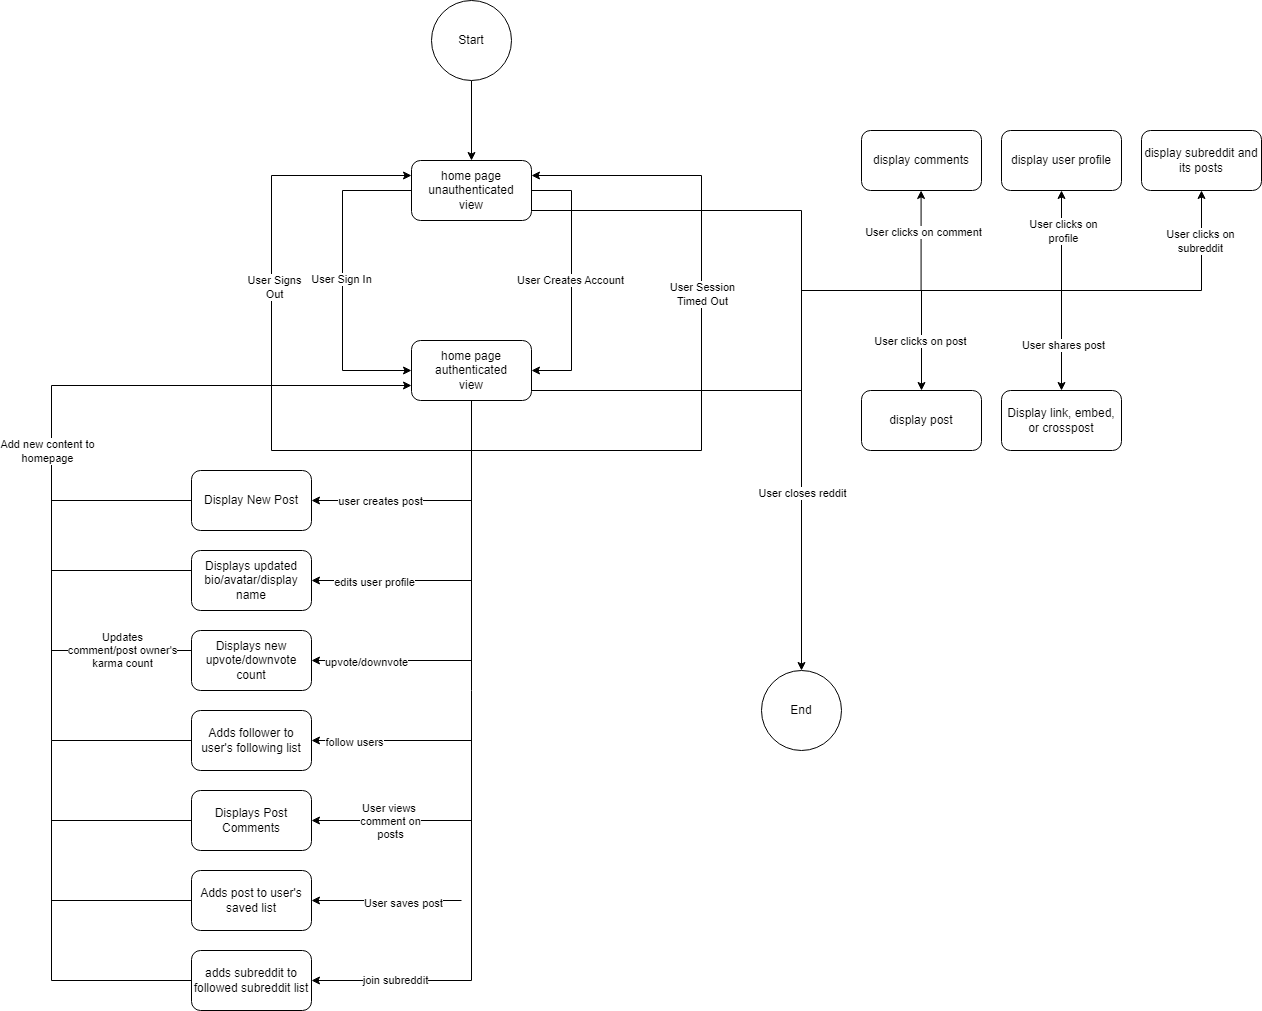

The diagram above was exported from draw.io. Its source (the exported page's mxGraphModel, read from the mxfile embedded in the PNG):
<mxGraphModel dx="2074" dy="1098" grid="1" gridSize="10" guides="1" tooltips="1" connect="1" arrows="1" fold="1" page="1" pageScale="1" pageWidth="850" pageHeight="1100" math="0" shadow="0">
  <root>
    <mxCell id="0" />
    <mxCell id="1" parent="0" />
    <mxCell id="DYjRSG7dZO9QqmpYjaJ--3" value="home page&lt;br&gt;unauthenticated&lt;br&gt;view" style="rounded=1;whiteSpace=wrap;html=1;" parent="1" vertex="1">
      <mxGeometry x="790" y="190" width="120" height="60" as="geometry" />
    </mxCell>
    <mxCell id="DYjRSG7dZO9QqmpYjaJ--4" value="home page&lt;br&gt;authenticated&lt;br&gt;view" style="rounded=1;whiteSpace=wrap;html=1;" parent="1" vertex="1">
      <mxGeometry x="790" y="370" width="120" height="60" as="geometry" />
    </mxCell>
    <mxCell id="yNywsCioUGCw-sRKEEFj-2" value="Display New Post" style="rounded=1;whiteSpace=wrap;html=1;" parent="1" vertex="1">
      <mxGeometry x="570" y="500" width="120" height="60" as="geometry" />
    </mxCell>
    <mxCell id="yNywsCioUGCw-sRKEEFj-3" value="display comments" style="rounded=1;whiteSpace=wrap;html=1;" parent="1" vertex="1">
      <mxGeometry x="1240" y="160" width="120" height="60" as="geometry" />
    </mxCell>
    <mxCell id="LhJ5N_HxBhuURAeKqDLw-1" value="Displays Post&lt;br&gt;Comments" style="rounded=1;whiteSpace=wrap;html=1;" parent="1" vertex="1">
      <mxGeometry x="570" y="820" width="120" height="60" as="geometry" />
    </mxCell>
    <mxCell id="yNywsCioUGCw-sRKEEFj-13" value="display user profile" style="rounded=1;whiteSpace=wrap;html=1;" parent="1" vertex="1">
      <mxGeometry x="1380" y="160" width="120" height="60" as="geometry" />
    </mxCell>
    <mxCell id="yNywsCioUGCw-sRKEEFj-4" value="display post" style="rounded=1;whiteSpace=wrap;html=1;" parent="1" vertex="1">
      <mxGeometry x="1240" y="420" width="120" height="60" as="geometry" />
    </mxCell>
    <mxCell id="nsi18I9Dg6AynPFIies2-1" style="edgeStyle=orthogonalEdgeStyle;rounded=0;orthogonalLoop=1;jettySize=auto;html=1;exitX=0;exitY=0.5;exitDx=0;exitDy=0;entryX=0;entryY=0.5;entryDx=0;entryDy=0;" parent="1" target="DYjRSG7dZO9QqmpYjaJ--4" edge="1">
      <mxGeometry relative="1" as="geometry">
        <mxPoint x="720" y="460" as="targetPoint" />
        <mxPoint x="790" y="220" as="sourcePoint" />
        <Array as="points">
          <mxPoint x="721" y="220" />
          <mxPoint x="721" y="400" />
        </Array>
      </mxGeometry>
    </mxCell>
    <mxCell id="nsi18I9Dg6AynPFIies2-3" value="User Sign In" style="edgeLabel;html=1;align=center;verticalAlign=middle;resizable=0;points=[];" parent="nsi18I9Dg6AynPFIies2-1" vertex="1" connectable="0">
      <mxGeometry x="-0.02" y="-2" relative="1" as="geometry">
        <mxPoint y="1" as="offset" />
      </mxGeometry>
    </mxCell>
    <mxCell id="7n9N5WvfRKlLm_DAS6j4-1" value="" style="endArrow=classic;html=1;rounded=0;entryX=0;entryY=0.25;entryDx=0;entryDy=0;" parent="1" target="DYjRSG7dZO9QqmpYjaJ--3" edge="1">
      <mxGeometry width="50" height="50" relative="1" as="geometry">
        <mxPoint x="850" y="480" as="sourcePoint" />
        <mxPoint x="640" y="80" as="targetPoint" />
        <Array as="points">
          <mxPoint x="650" y="480" />
          <mxPoint x="650" y="205" />
        </Array>
      </mxGeometry>
    </mxCell>
    <mxCell id="7n9N5WvfRKlLm_DAS6j4-2" value="User Signs&lt;br&gt;Out" style="edgeLabel;html=1;align=center;verticalAlign=middle;resizable=0;points=[];" parent="7n9N5WvfRKlLm_DAS6j4-1" vertex="1" connectable="0">
      <mxGeometry x="0.183" y="-2" relative="1" as="geometry">
        <mxPoint as="offset" />
      </mxGeometry>
    </mxCell>
    <mxCell id="7n9N5WvfRKlLm_DAS6j4-6" value="" style="edgeStyle=orthogonalEdgeStyle;rounded=0;orthogonalLoop=1;jettySize=auto;html=1;entryX=0;entryY=0.75;entryDx=0;entryDy=0;" parent="1" source="yNywsCioUGCw-sRKEEFj-14" target="DYjRSG7dZO9QqmpYjaJ--4" edge="1">
      <mxGeometry relative="1" as="geometry">
        <mxPoint x="440" y="410" as="targetPoint" />
        <Array as="points">
          <mxPoint x="430" y="770" />
          <mxPoint x="430" y="415" />
        </Array>
      </mxGeometry>
    </mxCell>
    <mxCell id="7n9N5WvfRKlLm_DAS6j4-7" value="Add new content to&lt;br&gt;homepage" style="edgeLabel;html=1;align=center;verticalAlign=middle;resizable=0;points=[];" parent="7n9N5WvfRKlLm_DAS6j4-6" vertex="1" connectable="0">
      <mxGeometry x="-0.2523" y="4" relative="1" as="geometry">
        <mxPoint x="-1" y="-110" as="offset" />
      </mxGeometry>
    </mxCell>
    <mxCell id="yNywsCioUGCw-sRKEEFj-14" value="Adds follower to user's following list" style="rounded=1;whiteSpace=wrap;html=1;" parent="1" vertex="1">
      <mxGeometry x="570" y="740" width="120" height="60" as="geometry" />
    </mxCell>
    <mxCell id="yNywsCioUGCw-sRKEEFj-10" style="edgeStyle=orthogonalEdgeStyle;rounded=0;orthogonalLoop=1;jettySize=auto;html=1;exitX=0.5;exitY=1;exitDx=0;exitDy=0;entryX=0.5;entryY=0;entryDx=0;entryDy=0;" parent="1" source="DYjRSG7dZO9QqmpYjaJ--2" target="DYjRSG7dZO9QqmpYjaJ--3" edge="1">
      <mxGeometry relative="1" as="geometry" />
    </mxCell>
    <mxCell id="yNywsCioUGCw-sRKEEFj-12" value="Displays updated bio/avatar/display name" style="rounded=1;whiteSpace=wrap;html=1;" parent="1" vertex="1">
      <mxGeometry x="570" y="580" width="120" height="60" as="geometry" />
    </mxCell>
    <mxCell id="nsi18I9Dg6AynPFIies2-12" value="" style="endArrow=classic;html=1;rounded=0;entryX=1;entryY=0.5;entryDx=0;entryDy=0;" parent="1" target="DYjRSG7dZO9QqmpYjaJ--4" edge="1">
      <mxGeometry width="50" height="50" relative="1" as="geometry">
        <mxPoint x="910" y="220" as="sourcePoint" />
        <mxPoint x="980" y="400" as="targetPoint" />
        <Array as="points">
          <mxPoint x="950" y="220" />
          <mxPoint x="950" y="400" />
        </Array>
      </mxGeometry>
    </mxCell>
    <mxCell id="nsi18I9Dg6AynPFIies2-13" value="User Creates Account" style="edgeLabel;html=1;align=center;verticalAlign=middle;resizable=0;points=[];" parent="nsi18I9Dg6AynPFIies2-12" vertex="1" connectable="0">
      <mxGeometry x="-0.0063" y="-2" relative="1" as="geometry">
        <mxPoint as="offset" />
      </mxGeometry>
    </mxCell>
    <mxCell id="nsi18I9Dg6AynPFIies2-14" value="" style="endArrow=classic;html=1;rounded=0;entryX=1;entryY=0.25;entryDx=0;entryDy=0;" parent="1" target="DYjRSG7dZO9QqmpYjaJ--3" edge="1">
      <mxGeometry width="50" height="50" relative="1" as="geometry">
        <mxPoint x="850" y="480" as="sourcePoint" />
        <mxPoint x="980" y="200" as="targetPoint" />
        <Array as="points">
          <mxPoint x="1080" y="480" />
          <mxPoint x="1080" y="205" />
        </Array>
      </mxGeometry>
    </mxCell>
    <mxCell id="nsi18I9Dg6AynPFIies2-15" value="User Session&lt;br&gt;Timed Out" style="edgeLabel;html=1;align=center;verticalAlign=middle;resizable=0;points=[];" parent="nsi18I9Dg6AynPFIies2-14" vertex="1" connectable="0">
      <mxGeometry x="0.1458" relative="1" as="geometry">
        <mxPoint as="offset" />
      </mxGeometry>
    </mxCell>
    <mxCell id="yNywsCioUGCw-sRKEEFj-15" value="" style="endArrow=classic;html=1;rounded=0;entryX=1;entryY=0.5;entryDx=0;entryDy=0;" parent="1" target="yNywsCioUGCw-sRKEEFj-2" edge="1">
      <mxGeometry width="50" height="50" relative="1" as="geometry">
        <mxPoint x="850" y="530" as="sourcePoint" />
        <mxPoint x="770" y="530" as="targetPoint" />
      </mxGeometry>
    </mxCell>
    <mxCell id="yNywsCioUGCw-sRKEEFj-30" value="user creates post" style="edgeLabel;html=1;align=center;verticalAlign=middle;resizable=0;points=[];" parent="yNywsCioUGCw-sRKEEFj-15" connectable="0" vertex="1">
      <mxGeometry x="0.1463" relative="1" as="geometry">
        <mxPoint as="offset" />
      </mxGeometry>
    </mxCell>
    <mxCell id="yNywsCioUGCw-sRKEEFj-5" value="display subreddit and its posts" style="rounded=1;whiteSpace=wrap;html=1;" parent="1" vertex="1">
      <mxGeometry x="1520" y="160" width="120" height="60" as="geometry" />
    </mxCell>
    <mxCell id="yNywsCioUGCw-sRKEEFj-16" value="" style="endArrow=classic;html=1;rounded=0;entryX=1;entryY=0.5;entryDx=0;entryDy=0;entryPerimeter=0;" parent="1" target="yNywsCioUGCw-sRKEEFj-8" edge="1">
      <mxGeometry width="50" height="50" relative="1" as="geometry">
        <mxPoint x="840" y="930" as="sourcePoint" />
        <mxPoint x="930" y="530" as="targetPoint" />
      </mxGeometry>
    </mxCell>
    <mxCell id="yNywsCioUGCw-sRKEEFj-31" value="User saves post" style="edgeLabel;html=1;align=center;verticalAlign=middle;resizable=0;points=[];" parent="yNywsCioUGCw-sRKEEFj-16" connectable="0" vertex="1">
      <mxGeometry x="-0.2089" y="2" relative="1" as="geometry">
        <mxPoint as="offset" />
      </mxGeometry>
    </mxCell>
    <mxCell id="yNywsCioUGCw-sRKEEFj-6" value="adds subreddit to followed subreddit list" style="rounded=1;whiteSpace=wrap;html=1;" parent="1" vertex="1">
      <mxGeometry x="570" y="980" width="120" height="60" as="geometry" />
    </mxCell>
    <mxCell id="yNywsCioUGCw-sRKEEFj-7" value="Displays new&lt;br&gt;upvote/downvote&lt;br&gt;count" style="rounded=1;whiteSpace=wrap;html=1;" parent="1" vertex="1">
      <mxGeometry x="570" y="660" width="120" height="60" as="geometry" />
    </mxCell>
    <mxCell id="yNywsCioUGCw-sRKEEFj-8" value="Adds post to user's saved list" style="rounded=1;whiteSpace=wrap;html=1;" parent="1" vertex="1">
      <mxGeometry x="570" y="900" width="120" height="60" as="geometry" />
    </mxCell>
    <mxCell id="yNywsCioUGCw-sRKEEFj-9" value="Display link, embed, or crosspost" style="rounded=1;whiteSpace=wrap;html=1;" parent="1" vertex="1">
      <mxGeometry x="1380" y="420" width="120" height="60" as="geometry" />
    </mxCell>
    <mxCell id="DYjRSG7dZO9QqmpYjaJ--2" value="Start" style="ellipse;whiteSpace=wrap;html=1;aspect=fixed;" parent="1" vertex="1">
      <mxGeometry x="810" y="30" width="80" height="80" as="geometry" />
    </mxCell>
    <mxCell id="yNywsCioUGCw-sRKEEFj-19" value="" style="endArrow=classic;html=1;rounded=0;entryX=1;entryY=0.5;entryDx=0;entryDy=0;" parent="1" target="yNywsCioUGCw-sRKEEFj-6" edge="1">
      <mxGeometry width="50" height="50" relative="1" as="geometry">
        <mxPoint x="850" y="1010" as="sourcePoint" />
        <mxPoint x="930" y="690" as="targetPoint" />
      </mxGeometry>
    </mxCell>
    <mxCell id="FyeswoOi48I2872JGnr6-2" value="join subreddit" style="edgeLabel;html=1;align=center;verticalAlign=middle;resizable=0;points=[];" parent="yNywsCioUGCw-sRKEEFj-19" connectable="0" vertex="1">
      <mxGeometry x="-0.0422" y="-1" relative="1" as="geometry">
        <mxPoint as="offset" />
      </mxGeometry>
    </mxCell>
    <mxCell id="yNywsCioUGCw-sRKEEFj-18" value="" style="endArrow=classic;html=1;rounded=0;entryX=1;entryY=0.5;entryDx=0;entryDy=0;" parent="1" target="yNywsCioUGCw-sRKEEFj-12" edge="1">
      <mxGeometry width="50" height="50" relative="1" as="geometry">
        <mxPoint x="850" y="610" as="sourcePoint" />
        <mxPoint x="770" y="610" as="targetPoint" />
      </mxGeometry>
    </mxCell>
    <mxCell id="FyeswoOi48I2872JGnr6-3" value="edits user profile" style="edgeLabel;html=1;align=center;verticalAlign=middle;resizable=0;points=[];" parent="yNywsCioUGCw-sRKEEFj-18" connectable="0" vertex="1">
      <mxGeometry x="0.2296" y="1" relative="1" as="geometry">
        <mxPoint as="offset" />
      </mxGeometry>
    </mxCell>
    <mxCell id="yNywsCioUGCw-sRKEEFj-21" value="" style="endArrow=classic;html=1;rounded=0;entryX=1;entryY=0.5;entryDx=0;entryDy=0;" parent="1" target="LhJ5N_HxBhuURAeKqDLw-1" edge="1">
      <mxGeometry width="50" height="50" relative="1" as="geometry">
        <mxPoint x="850" y="850" as="sourcePoint" />
        <mxPoint x="930" y="610" as="targetPoint" />
      </mxGeometry>
    </mxCell>
    <mxCell id="7n9N5WvfRKlLm_DAS6j4-4" value="User views&amp;nbsp;&lt;br&gt;comment on&lt;br&gt;posts" style="edgeLabel;html=1;align=center;verticalAlign=middle;resizable=0;points=[];" parent="yNywsCioUGCw-sRKEEFj-21" vertex="1" connectable="0">
      <mxGeometry x="0.0108" relative="1" as="geometry">
        <mxPoint x="-1" as="offset" />
      </mxGeometry>
    </mxCell>
    <mxCell id="yNywsCioUGCw-sRKEEFj-22" value="" style="endArrow=classic;html=1;rounded=0;entryX=1;entryY=0.5;entryDx=0;entryDy=0;" parent="1" target="yNywsCioUGCw-sRKEEFj-14" edge="1">
      <mxGeometry width="50" height="50" relative="1" as="geometry">
        <mxPoint x="850" y="770" as="sourcePoint" />
        <mxPoint x="770" y="770" as="targetPoint" />
      </mxGeometry>
    </mxCell>
    <mxCell id="FyeswoOi48I2872JGnr6-4" value="follow users" style="edgeLabel;html=1;align=center;verticalAlign=middle;resizable=0;points=[];" parent="yNywsCioUGCw-sRKEEFj-22" connectable="0" vertex="1">
      <mxGeometry x="0.4796" y="1" relative="1" as="geometry">
        <mxPoint as="offset" />
      </mxGeometry>
    </mxCell>
    <mxCell id="yNywsCioUGCw-sRKEEFj-20" value="" style="endArrow=classic;html=1;rounded=0;entryX=1;entryY=0.5;entryDx=0;entryDy=0;" parent="1" target="yNywsCioUGCw-sRKEEFj-7" edge="1">
      <mxGeometry width="50" height="50" relative="1" as="geometry">
        <mxPoint x="850" y="690" as="sourcePoint" />
        <mxPoint x="770" y="690" as="targetPoint" />
      </mxGeometry>
    </mxCell>
    <mxCell id="FyeswoOi48I2872JGnr6-1" value="upvote/downvote" style="edgeLabel;html=1;align=center;verticalAlign=middle;resizable=0;points=[];" parent="yNywsCioUGCw-sRKEEFj-20" connectable="0" vertex="1">
      <mxGeometry x="0.3233" y="1" relative="1" as="geometry">
        <mxPoint as="offset" />
      </mxGeometry>
    </mxCell>
    <mxCell id="yNywsCioUGCw-sRKEEFj-23" value="" style="endArrow=none;html=1;rounded=0;exitX=1;exitY=0.75;exitDx=0;exitDy=0;" parent="1" edge="1">
      <mxGeometry width="50" height="50" relative="1" as="geometry">
        <mxPoint x="910" y="420" as="sourcePoint" />
        <mxPoint x="1180" y="420" as="targetPoint" />
      </mxGeometry>
    </mxCell>
    <mxCell id="yNywsCioUGCw-sRKEEFj-24" value="" style="endArrow=none;html=1;rounded=0;exitX=1;exitY=0.75;exitDx=0;exitDy=0;" parent="1" edge="1">
      <mxGeometry width="50" height="50" relative="1" as="geometry">
        <mxPoint x="910" y="240" as="sourcePoint" />
        <mxPoint x="1180" y="240" as="targetPoint" />
      </mxGeometry>
    </mxCell>
    <mxCell id="yNywsCioUGCw-sRKEEFj-25" value="" style="endArrow=none;html=1;rounded=0;" parent="1" edge="1">
      <mxGeometry width="50" height="50" relative="1" as="geometry">
        <mxPoint x="1180" y="420" as="sourcePoint" />
        <mxPoint x="1180" y="240" as="targetPoint" />
      </mxGeometry>
    </mxCell>
    <mxCell id="yNywsCioUGCw-sRKEEFj-26" style="edgeStyle=orthogonalEdgeStyle;rounded=0;orthogonalLoop=1;jettySize=auto;html=1;exitX=0.5;exitY=1;exitDx=0;exitDy=0;" parent="1" source="yNywsCioUGCw-sRKEEFj-13" target="yNywsCioUGCw-sRKEEFj-13" edge="1">
      <mxGeometry relative="1" as="geometry" />
    </mxCell>
    <mxCell id="yNywsCioUGCw-sRKEEFj-27" value="" style="endArrow=classic;html=1;rounded=0;entryX=0.5;entryY=1;entryDx=0;entryDy=0;entryPerimeter=0;" parent="1" target="yNywsCioUGCw-sRKEEFj-5" edge="1">
      <mxGeometry width="50" height="50" relative="1" as="geometry">
        <mxPoint x="1180" y="320" as="sourcePoint" />
        <mxPoint x="1580" y="230" as="targetPoint" />
        <Array as="points">
          <mxPoint x="1580" y="320" />
        </Array>
      </mxGeometry>
    </mxCell>
    <mxCell id="P5HOr2AkDn-cL2VBZ3af-12" value="User clicks on&lt;br&gt;subreddit" style="edgeLabel;html=1;align=center;verticalAlign=middle;resizable=0;points=[];" parent="yNywsCioUGCw-sRKEEFj-27" connectable="0" vertex="1">
      <mxGeometry x="0.7218" y="1" relative="1" as="geometry">
        <mxPoint x="-1" y="-20" as="offset" />
      </mxGeometry>
    </mxCell>
    <mxCell id="7n9N5WvfRKlLm_DAS6j4-12" value="" style="endArrow=none;html=1;rounded=0;entryX=0;entryY=0.5;entryDx=0;entryDy=0;" parent="1" target="yNywsCioUGCw-sRKEEFj-2" edge="1">
      <mxGeometry width="50" height="50" relative="1" as="geometry">
        <mxPoint x="430" y="530" as="sourcePoint" />
        <mxPoint x="930" y="530" as="targetPoint" />
      </mxGeometry>
    </mxCell>
    <mxCell id="7n9N5WvfRKlLm_DAS6j4-13" value="" style="endArrow=none;html=1;rounded=0;" parent="1" edge="1">
      <mxGeometry width="50" height="50" relative="1" as="geometry">
        <mxPoint x="430" y="600" as="sourcePoint" />
        <mxPoint x="570" y="600" as="targetPoint" />
      </mxGeometry>
    </mxCell>
    <mxCell id="7n9N5WvfRKlLm_DAS6j4-17" value="" style="endArrow=classic;html=1;rounded=0;entryX=0.5;entryY=0;entryDx=0;entryDy=0;" parent="1" target="yNywsCioUGCw-sRKEEFj-4" edge="1">
      <mxGeometry width="50" height="50" relative="1" as="geometry">
        <mxPoint x="1300" y="320" as="sourcePoint" />
        <mxPoint x="1350" y="270" as="targetPoint" />
      </mxGeometry>
    </mxCell>
    <mxCell id="7n9N5WvfRKlLm_DAS6j4-18" value="User clicks on post" style="edgeLabel;html=1;align=center;verticalAlign=middle;resizable=0;points=[];" parent="7n9N5WvfRKlLm_DAS6j4-17" connectable="0" vertex="1">
      <mxGeometry y="-2" relative="1" as="geometry">
        <mxPoint as="offset" />
      </mxGeometry>
    </mxCell>
    <mxCell id="P5HOr2AkDn-cL2VBZ3af-1" value="" style="endArrow=classic;html=1;rounded=0;" parent="1" edge="1">
      <mxGeometry width="50" height="50" relative="1" as="geometry">
        <mxPoint x="1299.58" y="320" as="sourcePoint" />
        <mxPoint x="1299.58" y="220" as="targetPoint" />
      </mxGeometry>
    </mxCell>
    <mxCell id="P5HOr2AkDn-cL2VBZ3af-2" value="User clicks on comment" style="edgeLabel;html=1;align=center;verticalAlign=middle;resizable=0;points=[];" parent="P5HOr2AkDn-cL2VBZ3af-1" connectable="0" vertex="1">
      <mxGeometry x="0.1716" y="-2" relative="1" as="geometry">
        <mxPoint as="offset" />
      </mxGeometry>
    </mxCell>
    <mxCell id="P5HOr2AkDn-cL2VBZ3af-3" value="" style="endArrow=classic;html=1;rounded=0;" parent="1" edge="1">
      <mxGeometry width="50" height="50" relative="1" as="geometry">
        <mxPoint x="1440" y="320" as="sourcePoint" />
        <mxPoint x="1440" y="220" as="targetPoint" />
      </mxGeometry>
    </mxCell>
    <mxCell id="P5HOr2AkDn-cL2VBZ3af-5" value="User clicks on&lt;br&gt;profile" style="edgeLabel;html=1;align=center;verticalAlign=middle;resizable=0;points=[];" parent="P5HOr2AkDn-cL2VBZ3af-3" connectable="0" vertex="1">
      <mxGeometry x="0.2068" y="-1" relative="1" as="geometry">
        <mxPoint as="offset" />
      </mxGeometry>
    </mxCell>
    <mxCell id="P5HOr2AkDn-cL2VBZ3af-7" value="" style="endArrow=classic;html=1;rounded=0;" parent="1" source="yNywsCioUGCw-sRKEEFj-9" edge="1">
      <mxGeometry width="50" height="50" relative="1" as="geometry">
        <mxPoint x="1390" y="470" as="sourcePoint" />
        <mxPoint x="1440" y="420" as="targetPoint" />
      </mxGeometry>
    </mxCell>
    <mxCell id="P5HOr2AkDn-cL2VBZ3af-8" value="" style="endArrow=classic;html=1;rounded=0;" parent="1" source="yNywsCioUGCw-sRKEEFj-9" edge="1">
      <mxGeometry width="50" height="50" relative="1" as="geometry">
        <mxPoint x="1390" y="470" as="sourcePoint" />
        <mxPoint x="1440" y="420" as="targetPoint" />
      </mxGeometry>
    </mxCell>
    <mxCell id="P5HOr2AkDn-cL2VBZ3af-9" value="" style="endArrow=classic;html=1;rounded=0;" parent="1" edge="1">
      <mxGeometry width="50" height="50" relative="1" as="geometry">
        <mxPoint x="1440" y="320" as="sourcePoint" />
        <mxPoint x="1440" y="420" as="targetPoint" />
      </mxGeometry>
    </mxCell>
    <mxCell id="P5HOr2AkDn-cL2VBZ3af-10" value="User shares post" style="edgeLabel;html=1;align=center;verticalAlign=middle;resizable=0;points=[];" parent="P5HOr2AkDn-cL2VBZ3af-9" connectable="0" vertex="1">
      <mxGeometry x="0.0765" y="1" relative="1" as="geometry">
        <mxPoint as="offset" />
      </mxGeometry>
    </mxCell>
    <mxCell id="7n9N5WvfRKlLm_DAS6j4-19" value="End" style="ellipse;whiteSpace=wrap;html=1;aspect=fixed;" parent="1" vertex="1">
      <mxGeometry x="1140" y="700" width="80" height="80" as="geometry" />
    </mxCell>
    <mxCell id="P5HOr2AkDn-cL2VBZ3af-13" value="" style="endArrow=none;html=1;rounded=0;" parent="1" edge="1">
      <mxGeometry width="50" height="50" relative="1" as="geometry">
        <mxPoint x="850" y="1010" as="sourcePoint" />
        <mxPoint x="850" y="430" as="targetPoint" />
      </mxGeometry>
    </mxCell>
    <mxCell id="7n9N5WvfRKlLm_DAS6j4-23" value="" style="endArrow=classic;html=1;rounded=0;" parent="1" edge="1">
      <mxGeometry width="50" height="50" relative="1" as="geometry">
        <mxPoint x="1180" y="320" as="sourcePoint" />
        <mxPoint x="1180" y="700" as="targetPoint" />
      </mxGeometry>
    </mxCell>
    <mxCell id="7n9N5WvfRKlLm_DAS6j4-24" value="User closes reddit" style="edgeLabel;html=1;align=center;verticalAlign=middle;resizable=0;points=[];" parent="7n9N5WvfRKlLm_DAS6j4-23" connectable="0" vertex="1">
      <mxGeometry x="0.0612" relative="1" as="geometry">
        <mxPoint as="offset" />
      </mxGeometry>
    </mxCell>
    <mxCell id="oxzZYKmnj721UERck3w2-2" value="" style="endArrow=none;html=1;rounded=0;" parent="1" edge="1">
      <mxGeometry width="50" height="50" relative="1" as="geometry">
        <mxPoint x="430" y="1010" as="sourcePoint" />
        <mxPoint x="570" y="1010" as="targetPoint" />
      </mxGeometry>
    </mxCell>
    <mxCell id="oxzZYKmnj721UERck3w2-3" value="" style="endArrow=none;html=1;rounded=0;" parent="1" edge="1">
      <mxGeometry width="50" height="50" relative="1" as="geometry">
        <mxPoint x="430" y="1010" as="sourcePoint" />
        <mxPoint x="430" y="770" as="targetPoint" />
      </mxGeometry>
    </mxCell>
    <mxCell id="oxzZYKmnj721UERck3w2-4" value="" style="endArrow=none;html=1;rounded=0;" parent="1" edge="1">
      <mxGeometry width="50" height="50" relative="1" as="geometry">
        <mxPoint x="430" y="930" as="sourcePoint" />
        <mxPoint x="570" y="930" as="targetPoint" />
      </mxGeometry>
    </mxCell>
    <mxCell id="jbkLWzUaHmsTLH35vSCM-3" value="" style="endArrow=none;html=1;rounded=0;" parent="1" edge="1">
      <mxGeometry width="50" height="50" relative="1" as="geometry">
        <mxPoint x="430" y="850" as="sourcePoint" />
        <mxPoint x="570" y="850" as="targetPoint" />
      </mxGeometry>
    </mxCell>
    <mxCell id="jbkLWzUaHmsTLH35vSCM-4" value="" style="endArrow=none;html=1;rounded=0;" parent="1" edge="1">
      <mxGeometry width="50" height="50" relative="1" as="geometry">
        <mxPoint x="430" y="680" as="sourcePoint" />
        <mxPoint x="570" y="680" as="targetPoint" />
      </mxGeometry>
    </mxCell>
    <mxCell id="M--9658c3B5GtiBSXcWY-2" value="Updates&lt;br&gt;comment/post owner's&lt;br&gt;karma count" style="edgeLabel;html=1;align=center;verticalAlign=middle;resizable=0;points=[];" parent="jbkLWzUaHmsTLH35vSCM-4" connectable="0" vertex="1">
      <mxGeometry x="0.2223" y="1" relative="1" as="geometry">
        <mxPoint x="-16" as="offset" />
      </mxGeometry>
    </mxCell>
  </root>
</mxGraphModel>